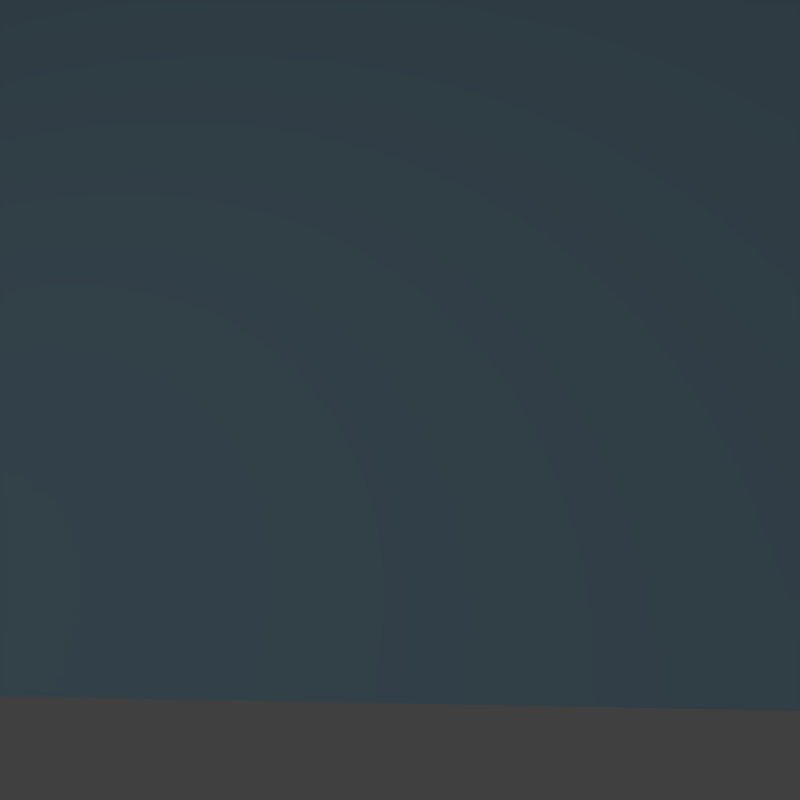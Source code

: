 # Source: scene-road2.blend  (saved by Blender 2.76.0; exported with 4.5.12 LTS)
import bpy
from mathutils import Matrix  # noqa: F401  (used for matrix-valued properties, if any)

bpy.ops.wm.read_factory_settings(use_empty=True)
scene = bpy.context.scene
scene.name = 'Scene'

# ---- collections
col_collection_1 = bpy.data.collections.new('Collection 1'); scene.collection.children.link(col_collection_1)
col_fence = bpy.data.collections.new('Fence')  # instanced only; not linked into the scene
col_tree = bpy.data.collections.new('Tree')  # instanced only; not linked into the scene
col_cat = bpy.data.collections.new('Cat')  # instanced only; not linked into the scene
col_pack = bpy.data.collections.new('Pack')  # instanced only; not linked into the scene
col_cookies = bpy.data.collections.new('Cookies')  # instanced only; not linked into the scene
col_pigeon = bpy.data.collections.new('Pigeon')  # instanced only; not linked into the scene
col_car = bpy.data.collections.new('Car')  # instanced only; not linked into the scene
col_trafficlight = bpy.data.collections.new('TrafficLight')  # instanced only; not linked into the scene
col_sidewalk = bpy.data.collections.new('Sidewalk')  # instanced only; not linked into the scene
col_road = bpy.data.collections.new('Road')  # instanced only; not linked into the scene

# ---- materials (node trees are filled in below, after node groups)
mat_skymat = bpy.data.materials.new('SkyMat')
mat_skymat.alpha_threshold = 0.0
mat_skymat.use_transparent_shadow = False
mat_skymat.preview_render_type = 'CUBE'
mat_skymat.diffuse_color = (0.4846, 0.7783, 1.0, 1.0)
mat_skymat.roughness = 0.5
mat_skymat.specular_intensity = 0.0

# ---- material node trees

# ---- world
world_world = bpy.data.worlds.new('World'); scene.world = world_world
world_world.color = (0.05088, 0.05088, 0.05088)
world_world.use_sun_shadow = False
world_world.sun_shadow_jitter_overblur = 0.0
world_world.cycles.sampling_method = 'MANUAL'
world_world.cycles.sample_map_resolution = 256
world_world.light_settings.distance = 1.0

# ---- cameras
cam_camera_001 = bpy.data.cameras.new('Camera.001')
cam_camera_001.clip_end = 100.0
cam_camera_001.lens = 35.0
cam_camera_001.sensor_width = 32.0
cam_camera_001.sensor_height = 18.0
cam_camera_001.display_size = 2.0
cam_camera_001.dof.focus_distance = 0.0
cam_camera_001.dof.aperture_fstop = 128.0
cam_camera_001.dof.aperture_blades = 6
cam_camera = bpy.data.cameras.new('Camera')
cam_camera.type = 'ORTHO'
cam_camera.clip_end = 100.0
cam_camera.lens = 35.0
cam_camera.sensor_width = 1.0
cam_camera.sensor_height = 18.0
cam_camera.dof.focus_distance = 0.0
cam_camera.dof.aperture_fstop = 128.0

# ---- lights
light_area = bpy.data.lights.new('Area', 'AREA')
light_area.transmission_factor = 0.0
light_area.energy = 78.54
light_area.shadow_buffer_clip_start = 0.5
light_area.shadow_soft_size = 10.0
light_area.shadow_maximum_resolution = 0.006
light_area.use_absolute_resolution = True
light_area.size = 10.0
light_area.size_y = 0.1
light_area.cycles.use_multiple_importance_sampling = False

# ---- meshes
me_plane = bpy.data.meshes.new('Plane')
me_plane.from_pydata([(-1.0, -1.0, 0.0), (1.0, -1.0, 0.0), (-1.0, 1.0, 0.0), (1.0, 1.0, 0.0)], [], [(0, 1, 3, 2)])
me_plane.materials.append(mat_skymat)
me_plane.use_remesh_preserve_volume = False
me_plane.use_remesh_preserve_attributes = False
me_plane.use_mirror_vertex_groups = False
me_plane.update()

# ---- objects
ob_plane = bpy.data.objects.new('Plane', me_plane)
ob_fence_003 = bpy.data.objects.new('Fence.003', None)
ob_fence_002 = bpy.data.objects.new('Fence.002', None)
ob_fence_001 = bpy.data.objects.new('Fence.001', None)
ob_fence = bpy.data.objects.new('Fence', None)
ob_tree_001 = bpy.data.objects.new('Tree.001', None)
ob_tree = bpy.data.objects.new('Tree', None)
ob_camera2 = bpy.data.objects.new('Camera2', cam_camera_001)
ob_cat = bpy.data.objects.new('Cat', None)
ob_pack = bpy.data.objects.new('Pack', None)
ob_cookies = bpy.data.objects.new('Cookies', None)
ob_pigeon_002 = bpy.data.objects.new('Pigeon.002', None)
ob_pigeon_001 = bpy.data.objects.new('Pigeon.001', None)
ob_pigeon = bpy.data.objects.new('Pigeon', None)
ob_car = bpy.data.objects.new('Car', None)
ob_trafficlight = bpy.data.objects.new('TrafficLight', None)
ob_sidewalk_002 = bpy.data.objects.new('Sidewalk.002', None)
ob_sidewalk_001 = bpy.data.objects.new('Sidewalk.001', None)
ob_sidewalk = bpy.data.objects.new('Sidewalk', None)
ob_road = bpy.data.objects.new('Road', None)
ob_light = bpy.data.objects.new('Light', light_area)
ob_camera = bpy.data.objects.new('Camera', cam_camera)

# ---- transforms, parenting, visibility, modifiers, constraints
ob_plane.location = (-10.7, -14.13, 5.965)
ob_plane.rotation_euler = (2.301, -0.0, -0.6357)
ob_plane.scale = (14.1, 14.1, 14.1)
ob_plane.lineart.crease_threshold = 0.0
ob_fence_003.location = (-2.379, -3.745, 0.0)
ob_fence_003.rotation_euler = (0.0, -0.0, 1.571)
ob_fence_003.empty_image_offset = (0.0, 0.0)
ob_fence_003.show_instancer_for_render = False
ob_fence_003.instance_type = 'COLLECTION'
ob_fence_003.lineart.crease_threshold = 0.0
ob_fence_002.location = (-2.379, -2.245, 0.0)
ob_fence_002.rotation_euler = (0.0, -0.0, 1.571)
ob_fence_002.empty_image_offset = (0.0, 0.0)
ob_fence_002.show_instancer_for_render = False
ob_fence_002.instance_type = 'COLLECTION'
ob_fence_002.lineart.crease_threshold = 0.0
ob_fence_001.location = (-2.379, -0.7449, 0.0)
ob_fence_001.rotation_euler = (0.0, -0.0, 1.571)
ob_fence_001.empty_image_offset = (0.0, 0.0)
ob_fence_001.show_instancer_for_render = False
ob_fence_001.instance_type = 'COLLECTION'
ob_fence_001.lineart.crease_threshold = 0.0
ob_fence.location = (-2.379, 0.7551, 0.0)
ob_fence.rotation_euler = (0.0, -0.0, 1.571)
ob_fence.empty_image_offset = (0.0, 0.0)
ob_fence.show_instancer_for_render = False
ob_fence.instance_type = 'COLLECTION'
ob_fence.lineart.crease_threshold = 0.0
ob_tree_001.location = (-3.359, -1.387, 0.0)
ob_tree_001.rotation_euler = (0.0, -0.0, 2.22)
ob_tree_001.scale = (0.8786, 0.8786, 0.8786)
ob_tree_001.empty_image_offset = (0.0, 0.0)
ob_tree_001.show_instancer_for_render = False
ob_tree_001.instance_type = 'COLLECTION'
ob_tree_001.lineart.crease_threshold = 0.0
ob_tree.location = (-3.029, -3.559, 0.0)
ob_tree.rotation_euler = (0.0, -0.0, 0.6812)
ob_tree.scale = (1.005, 1.005, 1.005)
ob_tree.empty_image_offset = (0.0, 0.0)
ob_tree.show_instancer_for_render = False
ob_tree.instance_type = 'COLLECTION'
ob_tree.lineart.crease_threshold = 0.0
ob_camera2.location = (0.7282, 2.026, 0.6029)
ob_camera2.rotation_euler = (1.445, -0.0005713, 2.543)
ob_camera2.lineart.crease_threshold = 0.0
ob_cat.location = (-1.599, -1.886, 0.09298)
ob_cat.rotation_euler = (0.0, 0.0, -1.851)
ob_cat.scale = (0.6967, 0.6967, 0.6967)
ob_cat.empty_image_offset = (0.0, 0.0)
ob_cat.show_instancer_for_render = False
ob_cat.instance_type = 'COLLECTION'
ob_cat.lineart.crease_threshold = 0.0
ob_pack.location = (-1.147, 0.4052, 0.09917)
ob_pack.rotation_euler = (0.0, -0.0, -1.664)
ob_pack.scale = (4.389, 4.389, 4.389)
ob_pack.empty_image_offset = (0.0, 0.0)
ob_pack.show_instancer_for_render = False
ob_pack.instance_type = 'COLLECTION'
ob_pack.lineart.crease_threshold = 0.0
ob_cookies.location = (-0.9477, 0.3932, 0.1012)
ob_cookies.rotation_euler = (0.0, 0.0, -3.754)
ob_cookies.scale = (3.251, 3.251, 3.251)
ob_cookies.empty_image_offset = (0.0, 0.0)
ob_cookies.show_instancer_for_render = False
ob_cookies.instance_type = 'COLLECTION'
ob_cookies.lineart.crease_threshold = 0.0
ob_pigeon_002.location = (-1.284, 0.2521, 0.09727)
ob_pigeon_002.rotation_euler = (0.0, 0.0, 3.53)
ob_pigeon_002.scale = (0.6335, 0.6335, 0.6335)
ob_pigeon_002.empty_image_offset = (0.0, 0.0)
ob_pigeon_002.show_instancer_for_render = False
ob_pigeon_002.instance_type = 'COLLECTION'
ob_pigeon_002.lineart.crease_threshold = 0.0
ob_pigeon_001.location = (-0.7198, 0.3817, 0.1422)
ob_pigeon_001.rotation_euler = (0.0, -0.0, -0.7233)
ob_pigeon_001.scale = (0.5164, 0.5164, 0.5164)
ob_pigeon_001.empty_image_offset = (0.0, 0.0)
ob_pigeon_001.show_instancer_for_render = False
ob_pigeon_001.instance_type = 'COLLECTION'
ob_pigeon_001.lineart.crease_threshold = 0.0
ob_pigeon.location = (-1.134, 0.1085, 0.09727)
ob_pigeon.rotation_euler = (0.0, -0.0, -2.122)
ob_pigeon.scale = (0.5927, 0.5927, 0.5927)
ob_pigeon.empty_image_offset = (0.0, 0.0)
ob_pigeon.show_instancer_for_render = False
ob_pigeon.instance_type = 'COLLECTION'
ob_pigeon.lineart.crease_threshold = 0.0
ob_car.location = (0.3777, -0.4726, 0.0)
ob_car.rotation_euler = (0.0, -0.0, 1.571)
ob_car.scale = (0.9869, 0.9869, 0.9869)
ob_car.empty_image_offset = (0.0, 0.0)
ob_car.show_instancer_for_render = False
ob_car.instance_type = 'COLLECTION'
ob_car.lineart.crease_threshold = 0.0
ob_trafficlight.location = (-1.06, -1.707, 0.0)
ob_trafficlight.rotation_euler = (0.0, -0.0, 1.571)
ob_trafficlight.scale = (1.132, 1.132, 1.132)
ob_trafficlight.empty_image_offset = (0.0, 0.0)
ob_trafficlight.show_instancer_for_render = False
ob_trafficlight.instance_type = 'COLLECTION'
ob_trafficlight.lineart.crease_threshold = 0.0
ob_sidewalk_002.location = (-1.115, -3.003, 0.0)
ob_sidewalk_002.rotation_euler = (0.0, -0.0, 4.712)
ob_sidewalk_002.empty_image_offset = (0.0, 0.0)
ob_sidewalk_002.show_instancer_for_render = False
ob_sidewalk_002.instance_type = 'COLLECTION'
ob_sidewalk_002.lineart.crease_threshold = 0.0
ob_sidewalk_001.location = (-1.881, -3.003, 0.0)
ob_sidewalk_001.rotation_euler = (0.0, -0.0, 1.571)
ob_sidewalk_001.empty_image_offset = (0.0, 0.0)
ob_sidewalk_001.show_instancer_for_render = False
ob_sidewalk_001.instance_type = 'COLLECTION'
ob_sidewalk_001.lineart.crease_threshold = 0.0
ob_sidewalk.location = (-1.881, 0.0, 0.0)
ob_sidewalk.rotation_euler = (0.0, -0.0, 1.571)
ob_sidewalk.empty_image_offset = (0.0, 0.0)
ob_sidewalk.show_instancer_for_render = False
ob_sidewalk.instance_type = 'COLLECTION'
ob_sidewalk.lineart.crease_threshold = 0.0
ob_road.location = (0.0, 0.0, 0.0)
ob_road.rotation_euler = (0.0, -0.0, 1.571)
ob_road.empty_image_offset = (0.0, 0.0)
ob_road.show_instancer_for_render = False
ob_road.instance_type = 'COLLECTION'
ob_road.lineart.crease_threshold = 0.0
ob_light.location = (10.0, -2.0, 10.0)
ob_light.rotation_euler = (0.08727, 0.7854, 0.0)
ob_light.empty_display_size = 0.1
ob_light.lineart.crease_threshold = 0.0
ob_camera.location = (1.5, -1.5, 3.0)
ob_camera.rotation_euler = (0.9553, 0.0, 0.7854)
ob_camera.lock_rotations_4d = False
ob_camera.empty_display_type = 'ARROWS'
ob_camera.empty_display_size = 0.1
ob_camera.color = (0.0, 0.0, 0.0, 0.0)
ob_camera.display_type = 'WIRE'
ob_camera.lineart.crease_threshold = 0.0
ob_fence_003.instance_collection = col_fence
ob_fence_002.instance_collection = col_fence
ob_fence_001.instance_collection = col_fence
ob_fence.instance_collection = col_fence
ob_tree_001.instance_collection = col_tree
ob_tree.instance_collection = col_tree
ob_cat.instance_collection = col_cat
ob_pack.instance_collection = col_pack
ob_cookies.instance_collection = col_cookies
ob_pigeon_002.instance_collection = col_pigeon
ob_pigeon_001.instance_collection = col_pigeon
ob_pigeon.instance_collection = col_pigeon
ob_car.instance_collection = col_car
ob_trafficlight.instance_collection = col_trafficlight
ob_sidewalk_002.instance_collection = col_sidewalk
ob_sidewalk_001.instance_collection = col_sidewalk
ob_sidewalk.instance_collection = col_sidewalk
ob_road.instance_collection = col_road

# ---- collection membership
col_collection_1.objects.link(ob_plane)
col_collection_1.objects.link(ob_fence_003)
col_collection_1.objects.link(ob_fence_002)
col_collection_1.objects.link(ob_fence_001)
col_collection_1.objects.link(ob_fence)
col_collection_1.objects.link(ob_tree_001)
col_collection_1.objects.link(ob_tree)
col_collection_1.objects.link(ob_camera2)
col_collection_1.objects.link(ob_cat)
col_collection_1.objects.link(ob_pack)
col_collection_1.objects.link(ob_cookies)
col_collection_1.objects.link(ob_pigeon_002)
col_collection_1.objects.link(ob_pigeon_001)
col_collection_1.objects.link(ob_pigeon)
col_collection_1.objects.link(ob_car)
col_collection_1.objects.link(ob_trafficlight)
col_collection_1.objects.link(ob_sidewalk_002)
col_collection_1.objects.link(ob_sidewalk_001)
col_collection_1.objects.link(ob_sidewalk)
col_collection_1.objects.link(ob_road)
col_collection_1.objects.link(ob_light)
col_collection_1.objects.link(ob_camera)

# ---- scene / render settings (as saved in the file)
scene.camera = ob_camera2
scene.frame_start = 1; scene.frame_end = 250; scene.frame_set(1)
scene.render.engine = 'BLENDER_EEVEE_NEXT'
scene.render.resolution_x = 1024
scene.render.resolution_y = 1024
scene.render.resolution_percentage = 30
scene.render.dither_intensity = 0.0
scene.render.film_transparent = True
scene.cycles.use_denoising = False
scene.cycles.samples = 10
scene.cycles.sampling_pattern = 'TABULATED_SOBOL'
scene.cycles.light_sampling_threshold = 0.0
scene.cycles.use_adaptive_sampling = False
scene.cycles.use_light_tree = False
scene.cycles.blur_glossy = 0.0
scene.cycles.pixel_filter_type = 'GAUSSIAN'
scene.cycles.sample_clamp_indirect = 0.0
scene.view_settings.view_transform = 'Standard'
bpy.context.view_layer.update()
